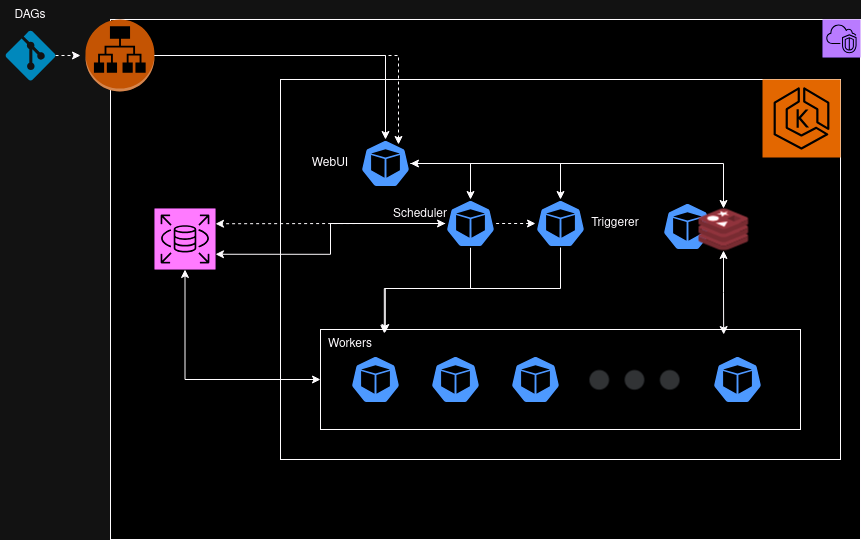

The diagram above was exported from draw.io. Its source (the exported page's mxGraphModel, read from the mxfile embedded in the PNG):
<mxGraphModel dx="2284" dy="759" grid="1" gridSize="10" guides="1" tooltips="1" connect="1" arrows="1" fold="1" page="1" pageScale="1" pageWidth="850" pageHeight="1100" math="0" shadow="0">
  <root>
    <mxCell id="0" />
    <mxCell id="1" parent="0" />
    <mxCell id="9__q69YwGcZbBKnt6Pke-26" value="" style="rounded=0;whiteSpace=wrap;html=1;" vertex="1" parent="1">
      <mxGeometry x="40" y="90" width="750" height="520" as="geometry" />
    </mxCell>
    <mxCell id="9__q69YwGcZbBKnt6Pke-4" value="" style="rounded=0;whiteSpace=wrap;html=1;" vertex="1" parent="1">
      <mxGeometry x="210" y="150" width="560" height="380" as="geometry" />
    </mxCell>
    <mxCell id="9__q69YwGcZbBKnt6Pke-3" value="" style="sketch=0;points=[[0,0,0],[0.25,0,0],[0.5,0,0],[0.75,0,0],[1,0,0],[0,1,0],[0.25,1,0],[0.5,1,0],[0.75,1,0],[1,1,0],[0,0.25,0],[0,0.5,0],[0,0.75,0],[1,0.25,0],[1,0.5,0],[1,0.75,0]];outlineConnect=0;fontColor=#232F3E;fillColor=#ED7100;strokeColor=#ffffff;dashed=0;verticalLabelPosition=bottom;verticalAlign=top;align=center;html=1;fontSize=12;fontStyle=0;aspect=fixed;shape=mxgraph.aws4.resourceIcon;resIcon=mxgraph.aws4.eks;" vertex="1" parent="1">
      <mxGeometry x="692" y="150" width="78" height="78" as="geometry" />
    </mxCell>
    <mxCell id="9__q69YwGcZbBKnt6Pke-32" style="edgeStyle=orthogonalEdgeStyle;rounded=0;orthogonalLoop=1;jettySize=auto;html=1;" edge="1" parent="1" source="9__q69YwGcZbBKnt6Pke-6" target="9__q69YwGcZbBKnt6Pke-21">
      <mxGeometry relative="1" as="geometry" />
    </mxCell>
    <mxCell id="9__q69YwGcZbBKnt6Pke-38" style="edgeStyle=orthogonalEdgeStyle;rounded=0;orthogonalLoop=1;jettySize=auto;html=1;startArrow=classic;startFill=1;" edge="1" parent="1" source="9__q69YwGcZbBKnt6Pke-6" target="9__q69YwGcZbBKnt6Pke-34">
      <mxGeometry relative="1" as="geometry" />
    </mxCell>
    <mxCell id="9__q69YwGcZbBKnt6Pke-6" value="" style="aspect=fixed;sketch=0;html=1;dashed=0;whitespace=wrap;verticalLabelPosition=bottom;verticalAlign=top;fillColor=#2875E2;strokeColor=#ffffff;points=[[0.005,0.63,0],[0.1,0.2,0],[0.9,0.2,0],[0.5,0,0],[0.995,0.63,0],[0.72,0.99,0],[0.5,1,0],[0.28,0.99,0]];shape=mxgraph.kubernetes.icon2;prIcon=pod" vertex="1" parent="1">
      <mxGeometry x="290" y="210" width="50" height="48" as="geometry" />
    </mxCell>
    <mxCell id="9__q69YwGcZbBKnt6Pke-36" style="edgeStyle=orthogonalEdgeStyle;rounded=0;orthogonalLoop=1;jettySize=auto;html=1;startArrow=classic;startFill=1;" edge="1" parent="1" source="9__q69YwGcZbBKnt6Pke-11" target="9__q69YwGcZbBKnt6Pke-20">
      <mxGeometry relative="1" as="geometry" />
    </mxCell>
    <mxCell id="9__q69YwGcZbBKnt6Pke-11" value="" style="rounded=0;whiteSpace=wrap;html=1;" vertex="1" parent="1">
      <mxGeometry x="250" y="400" width="480" height="100" as="geometry" />
    </mxCell>
    <mxCell id="9__q69YwGcZbBKnt6Pke-8" value="" style="aspect=fixed;sketch=0;html=1;dashed=0;whitespace=wrap;verticalLabelPosition=bottom;verticalAlign=top;fillColor=#2875E2;strokeColor=#ffffff;points=[[0.005,0.63,0],[0.1,0.2,0],[0.9,0.2,0],[0.5,0,0],[0.995,0.63,0],[0.72,0.99,0],[0.5,1,0],[0.28,0.99,0]];shape=mxgraph.kubernetes.icon2;prIcon=pod" vertex="1" parent="1">
      <mxGeometry x="280" y="426" width="50" height="48" as="geometry" />
    </mxCell>
    <mxCell id="9__q69YwGcZbBKnt6Pke-2" value="" style="outlineConnect=0;dashed=0;verticalLabelPosition=bottom;verticalAlign=top;align=center;html=1;shape=mxgraph.aws3.application_load_balancer;fillColor=#F58534;gradientColor=none;" vertex="1" parent="1">
      <mxGeometry x="15" y="90" width="69" height="72" as="geometry" />
    </mxCell>
    <mxCell id="9__q69YwGcZbBKnt6Pke-9" style="edgeStyle=orthogonalEdgeStyle;rounded=0;orthogonalLoop=1;jettySize=auto;html=1;entryX=0.5;entryY=0;entryDx=0;entryDy=0;entryPerimeter=0;" edge="1" parent="1" source="9__q69YwGcZbBKnt6Pke-2" target="9__q69YwGcZbBKnt6Pke-6">
      <mxGeometry relative="1" as="geometry" />
    </mxCell>
    <mxCell id="9__q69YwGcZbBKnt6Pke-10" value="WebUI" style="text;html=1;align=center;verticalAlign=middle;whiteSpace=wrap;rounded=0;" vertex="1" parent="1">
      <mxGeometry x="230" y="219" width="60" height="30" as="geometry" />
    </mxCell>
    <mxCell id="9__q69YwGcZbBKnt6Pke-12" value="Workers" style="text;html=1;align=center;verticalAlign=middle;whiteSpace=wrap;rounded=0;" vertex="1" parent="1">
      <mxGeometry x="250" y="400" width="60" height="30" as="geometry" />
    </mxCell>
    <mxCell id="9__q69YwGcZbBKnt6Pke-13" value="" style="aspect=fixed;sketch=0;html=1;dashed=0;whitespace=wrap;verticalLabelPosition=bottom;verticalAlign=top;fillColor=#2875E2;strokeColor=#ffffff;points=[[0.005,0.63,0],[0.1,0.2,0],[0.9,0.2,0],[0.5,0,0],[0.995,0.63,0],[0.72,0.99,0],[0.5,1,0],[0.28,0.99,0]];shape=mxgraph.kubernetes.icon2;prIcon=pod" vertex="1" parent="1">
      <mxGeometry x="360" y="426" width="50" height="48" as="geometry" />
    </mxCell>
    <mxCell id="9__q69YwGcZbBKnt6Pke-14" value="" style="aspect=fixed;sketch=0;html=1;dashed=0;whitespace=wrap;verticalLabelPosition=bottom;verticalAlign=top;fillColor=#2875E2;strokeColor=#ffffff;points=[[0.005,0.63,0],[0.1,0.2,0],[0.9,0.2,0],[0.5,0,0],[0.995,0.63,0],[0.72,0.99,0],[0.5,1,0],[0.28,0.99,0]];shape=mxgraph.kubernetes.icon2;prIcon=pod" vertex="1" parent="1">
      <mxGeometry x="440" y="426" width="50" height="48" as="geometry" />
    </mxCell>
    <mxCell id="9__q69YwGcZbBKnt6Pke-23" style="edgeStyle=orthogonalEdgeStyle;rounded=0;orthogonalLoop=1;jettySize=auto;html=1;entryX=1;entryY=0.25;entryDx=0;entryDy=0;entryPerimeter=0;dashed=1;startArrow=classic;startFill=1;" edge="1" parent="1" source="9__q69YwGcZbBKnt6Pke-21" target="9__q69YwGcZbBKnt6Pke-20">
      <mxGeometry relative="1" as="geometry" />
    </mxCell>
    <mxCell id="9__q69YwGcZbBKnt6Pke-15" value="" style="shape=image;html=1;verticalAlign=top;verticalLabelPosition=bottom;labelBackgroundColor=#ffffff;imageAspect=0;aspect=fixed;image=https://cdn4.iconfinder.com/data/icons/developer-set-3/128/other-128.png" vertex="1" parent="1">
      <mxGeometry x="500" y="360" width="128" height="128" as="geometry" />
    </mxCell>
    <mxCell id="9__q69YwGcZbBKnt6Pke-16" value="" style="aspect=fixed;sketch=0;html=1;dashed=0;whitespace=wrap;verticalLabelPosition=bottom;verticalAlign=top;fillColor=#2875E2;strokeColor=#ffffff;points=[[0.005,0.63,0],[0.1,0.2,0],[0.9,0.2,0],[0.5,0,0],[0.995,0.63,0],[0.72,0.99,0],[0.5,1,0],[0.28,0.99,0]];shape=mxgraph.kubernetes.icon2;prIcon=pod" vertex="1" parent="1">
      <mxGeometry x="642" y="426" width="50" height="48" as="geometry" />
    </mxCell>
    <mxCell id="9__q69YwGcZbBKnt6Pke-17" style="edgeStyle=orthogonalEdgeStyle;rounded=0;orthogonalLoop=1;jettySize=auto;html=1;entryX=0.135;entryY=0.03;entryDx=0;entryDy=0;entryPerimeter=0;" edge="1" parent="1" source="9__q69YwGcZbBKnt6Pke-7" target="9__q69YwGcZbBKnt6Pke-11">
      <mxGeometry relative="1" as="geometry" />
    </mxCell>
    <mxCell id="9__q69YwGcZbBKnt6Pke-18" style="edgeStyle=orthogonalEdgeStyle;rounded=0;orthogonalLoop=1;jettySize=auto;html=1;entryX=0.5;entryY=0;entryDx=0;entryDy=0;entryPerimeter=0;" edge="1" parent="1" source="9__q69YwGcZbBKnt6Pke-6" target="9__q69YwGcZbBKnt6Pke-7">
      <mxGeometry relative="1" as="geometry" />
    </mxCell>
    <mxCell id="9__q69YwGcZbBKnt6Pke-20" value="" style="sketch=0;points=[[0,0,0],[0.25,0,0],[0.5,0,0],[0.75,0,0],[1,0,0],[0,1,0],[0.25,1,0],[0.5,1,0],[0.75,1,0],[1,1,0],[0,0.25,0],[0,0.5,0],[0,0.75,0],[1,0.25,0],[1,0.5,0],[1,0.75,0]];outlineConnect=0;fontColor=#232F3E;fillColor=#C925D1;strokeColor=#ffffff;dashed=0;verticalLabelPosition=bottom;verticalAlign=top;align=center;html=1;fontSize=12;fontStyle=0;aspect=fixed;shape=mxgraph.aws4.resourceIcon;resIcon=mxgraph.aws4.rds;" vertex="1" parent="1">
      <mxGeometry x="84" y="279" width="61" height="61" as="geometry" />
    </mxCell>
    <mxCell id="9__q69YwGcZbBKnt6Pke-21" value="" style="aspect=fixed;sketch=0;html=1;dashed=0;whitespace=wrap;verticalLabelPosition=bottom;verticalAlign=top;fillColor=#2875E2;strokeColor=#ffffff;points=[[0.005,0.63,0],[0.1,0.2,0],[0.9,0.2,0],[0.5,0,0],[0.995,0.63,0],[0.72,0.99,0],[0.5,1,0],[0.28,0.99,0]];shape=mxgraph.kubernetes.icon2;prIcon=pod" vertex="1" parent="1">
      <mxGeometry x="465" y="270" width="50" height="48" as="geometry" />
    </mxCell>
    <mxCell id="9__q69YwGcZbBKnt6Pke-22" value="&lt;div&gt;Triggerer&lt;/div&gt;" style="text;html=1;align=center;verticalAlign=middle;whiteSpace=wrap;rounded=0;" vertex="1" parent="1">
      <mxGeometry x="515" y="279" width="60" height="30" as="geometry" />
    </mxCell>
    <mxCell id="9__q69YwGcZbBKnt6Pke-7" value="" style="aspect=fixed;sketch=0;html=1;dashed=0;whitespace=wrap;verticalLabelPosition=bottom;verticalAlign=top;fillColor=#2875E2;strokeColor=#ffffff;points=[[0.005,0.63,0],[0.1,0.2,0],[0.9,0.2,0],[0.5,0,0],[0.995,0.63,0],[0.72,0.99,0],[0.5,1,0],[0.28,0.99,0]];shape=mxgraph.kubernetes.icon2;prIcon=pod" vertex="1" parent="1">
      <mxGeometry x="375" y="270" width="50" height="48" as="geometry" />
    </mxCell>
    <mxCell id="9__q69YwGcZbBKnt6Pke-19" value="Scheduler" style="text;html=1;align=center;verticalAlign=middle;whiteSpace=wrap;rounded=0;" vertex="1" parent="1">
      <mxGeometry x="320" y="270" width="60" height="30" as="geometry" />
    </mxCell>
    <mxCell id="9__q69YwGcZbBKnt6Pke-25" style="edgeStyle=orthogonalEdgeStyle;rounded=0;orthogonalLoop=1;jettySize=auto;html=1;entryX=1;entryY=0.75;entryDx=0;entryDy=0;entryPerimeter=0;startArrow=classic;startFill=1;" edge="1" parent="1" source="9__q69YwGcZbBKnt6Pke-7" target="9__q69YwGcZbBKnt6Pke-20">
      <mxGeometry relative="1" as="geometry" />
    </mxCell>
    <mxCell id="9__q69YwGcZbBKnt6Pke-27" value="" style="sketch=0;points=[[0,0,0],[0.25,0,0],[0.5,0,0],[0.75,0,0],[1,0,0],[0,1,0],[0.25,1,0],[0.5,1,0],[0.75,1,0],[1,1,0],[0,0.25,0],[0,0.5,0],[0,0.75,0],[1,0.25,0],[1,0.5,0],[1,0.75,0]];outlineConnect=0;fontColor=#232F3E;fillColor=#8C4FFF;strokeColor=#ffffff;dashed=0;verticalLabelPosition=bottom;verticalAlign=top;align=center;html=1;fontSize=12;fontStyle=0;aspect=fixed;shape=mxgraph.aws4.resourceIcon;resIcon=mxgraph.aws4.vpc;" vertex="1" parent="1">
      <mxGeometry x="752" y="90" width="38" height="38" as="geometry" />
    </mxCell>
    <mxCell id="9__q69YwGcZbBKnt6Pke-29" style="edgeStyle=orthogonalEdgeStyle;rounded=0;orthogonalLoop=1;jettySize=auto;html=1;dashed=1;" edge="1" parent="1" source="9__q69YwGcZbBKnt6Pke-28">
      <mxGeometry relative="1" as="geometry">
        <mxPoint x="10" y="126" as="targetPoint" />
      </mxGeometry>
    </mxCell>
    <mxCell id="9__q69YwGcZbBKnt6Pke-28" value="" style="verticalLabelPosition=bottom;html=1;verticalAlign=top;align=center;strokeColor=none;fillColor=#00BEF2;shape=mxgraph.azure.git_repository;" vertex="1" parent="1">
      <mxGeometry x="-65" y="101" width="50" height="50" as="geometry" />
    </mxCell>
    <mxCell id="9__q69YwGcZbBKnt6Pke-30" style="edgeStyle=orthogonalEdgeStyle;rounded=0;orthogonalLoop=1;jettySize=auto;html=1;entryX=0.76;entryY=0.104;entryDx=0;entryDy=0;entryPerimeter=0;dashed=1;" edge="1" parent="1" source="9__q69YwGcZbBKnt6Pke-2" target="9__q69YwGcZbBKnt6Pke-6">
      <mxGeometry relative="1" as="geometry" />
    </mxCell>
    <mxCell id="9__q69YwGcZbBKnt6Pke-31" value="&lt;div&gt;DAGs&lt;/div&gt;" style="text;html=1;align=center;verticalAlign=middle;whiteSpace=wrap;rounded=0;" vertex="1" parent="1">
      <mxGeometry x="-70" y="71" width="60" height="30" as="geometry" />
    </mxCell>
    <mxCell id="9__q69YwGcZbBKnt6Pke-33" style="edgeStyle=orthogonalEdgeStyle;rounded=0;orthogonalLoop=1;jettySize=auto;html=1;entryX=0.133;entryY=0.04;entryDx=0;entryDy=0;entryPerimeter=0;" edge="1" parent="1" source="9__q69YwGcZbBKnt6Pke-21" target="9__q69YwGcZbBKnt6Pke-11">
      <mxGeometry relative="1" as="geometry" />
    </mxCell>
    <mxCell id="9__q69YwGcZbBKnt6Pke-35" value="" style="aspect=fixed;sketch=0;html=1;dashed=0;whitespace=wrap;verticalLabelPosition=bottom;verticalAlign=top;fillColor=#2875E2;strokeColor=#ffffff;points=[[0.005,0.63,0],[0.1,0.2,0],[0.9,0.2,0],[0.5,0,0],[0.995,0.63,0],[0.72,0.99,0],[0.5,1,0],[0.28,0.99,0]];shape=mxgraph.kubernetes.icon2;prIcon=pod" vertex="1" parent="1">
      <mxGeometry x="592" y="273" width="50" height="48" as="geometry" />
    </mxCell>
    <mxCell id="9__q69YwGcZbBKnt6Pke-34" value="" style="image;sketch=0;aspect=fixed;html=1;points=[];align=center;fontSize=12;image=img/lib/mscae/Cache_Redis_Product.svg;" vertex="1" parent="1">
      <mxGeometry x="628" y="279" width="50" height="42" as="geometry" />
    </mxCell>
    <mxCell id="9__q69YwGcZbBKnt6Pke-37" style="edgeStyle=orthogonalEdgeStyle;rounded=0;orthogonalLoop=1;jettySize=auto;html=1;entryX=0.84;entryY=0.05;entryDx=0;entryDy=0;entryPerimeter=0;startArrow=classic;startFill=1;" edge="1" parent="1" source="9__q69YwGcZbBKnt6Pke-34" target="9__q69YwGcZbBKnt6Pke-11">
      <mxGeometry relative="1" as="geometry" />
    </mxCell>
  </root>
</mxGraphModel>